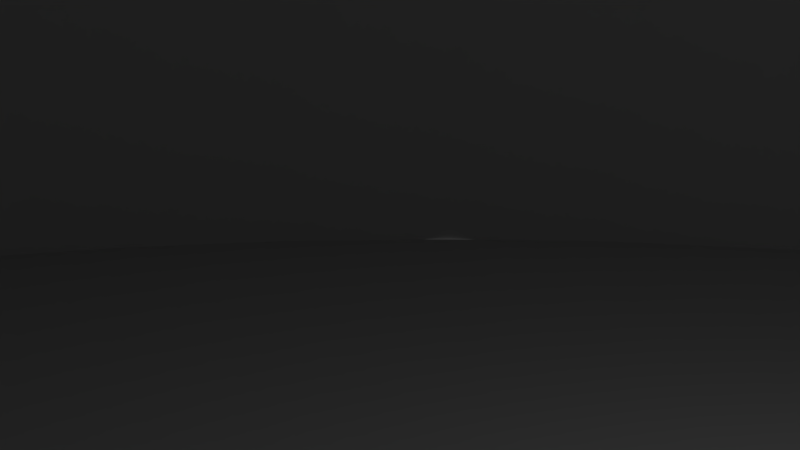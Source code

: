 # Source: bge_5_5_mouselook.blend  (saved by Blender 2.77.0; exported with 4.5.12 LTS)
import bpy
from mathutils import Matrix  # noqa: F401  (used for matrix-valued properties, if any)

bpy.ops.wm.read_factory_settings(use_empty=True)
scene = bpy.context.scene
scene.name = 'Scene'

# ---- collections
col_collection_1 = bpy.data.collections.new('Collection 1'); scene.collection.children.link(col_collection_1)
col_collection_2 = bpy.data.collections.new('Collection 2'); scene.collection.children.link(col_collection_2)

# ---- materials (node trees are filled in below, after node groups)
mat_material_001 = bpy.data.materials.new('Material.001')
mat_material_001.alpha_threshold = 0.0
mat_material_001.use_transparent_shadow = False
mat_material_001.roughness = 0.5
mat_material_002 = bpy.data.materials.new('Material.002')
mat_material_002.alpha_threshold = 0.0
mat_material_002.use_transparent_shadow = False
mat_material_002.roughness = 0.5

# ---- material node trees

# ---- world
world_world = bpy.data.worlds.new('World'); scene.world = world_world
world_world.color = (0.05088, 0.05088, 0.05088)
world_world.use_sun_shadow = False
world_world.sun_shadow_jitter_overblur = 0.0
world_world.cycles.sampling_method = 'MANUAL'

# ---- cameras
cam_camera = bpy.data.cameras.new('Camera')
cam_camera.clip_end = 100.0
cam_camera.lens = 35.0
cam_camera.sensor_width = 32.0
cam_camera.sensor_height = 18.0
cam_camera.display_size = 2.0
cam_camera.dof.focus_distance = 0.0
cam_camera.dof.aperture_fstop = 128.0
cam_camera.dof.aperture_blades = 6

# ---- lights
light_lamp = bpy.data.lights.new('Lamp', 'POINT')
light_lamp.transmission_factor = 0.0
light_lamp.cutoff_distance = 30.0
light_lamp.energy = 100.0
light_lamp.shadow_buffer_clip_start = 1.001
light_lamp.shadow_soft_size = 0.1
light_lamp.shadow_maximum_resolution = 0.006
light_lamp.use_absolute_resolution = True

# ---- meshes
me_plane = bpy.data.meshes.new('Plane')
me_plane.from_pydata([(-1.0, -1.0, 0.0), (1.0, -1.0, 0.0), (-1.0, 1.0, 0.0), (1.0, 1.0, 0.0)], [], [(0, 1, 3, 2)])
_uv = me_plane.uv_layers.new(name='UVMap')
_uv.uv.foreach_set('vector', [0.0001, 9.998e-05, 0.9999, 9.998e-05, 0.9999, 0.9999, 9.998e-05, 0.9999])
me_plane.materials.append(mat_material_001)
me_plane.use_remesh_preserve_volume = False
me_plane.use_remesh_preserve_attributes = False
me_plane.use_mirror_vertex_groups = False
me_plane.update()
me_cube = bpy.data.meshes.new('Cube')
me_cube.from_pydata([(-1.0, -1.0, -1.0), (-1.0, -1.0, 1.0), (-1.0, 1.0, -1.0), (-1.0, 1.0, 1.0), (1.0, -1.0, -1.0), (1.0, -1.0, 1.0), (1.0, 1.0, -1.0), (1.0, 1.0, 1.0)], [], [(1, 3, 2, 0), (3, 7, 6, 2), (7, 5, 4, 6), (5, 1, 0, 4), (0, 2, 6, 4), (5, 7, 3, 1)])
me_cube.use_remesh_preserve_volume = False
me_cube.use_remesh_preserve_attributes = False
me_cube.use_mirror_vertex_groups = False
me_cube.update()
me_sphere = bpy.data.meshes.new('Sphere')
me_sphere.from_pydata([(-0.1951, 0.0, 0.9808), (-0.3827, 0.0, 0.9239), (-0.5556, 0.0, 0.8315), (-0.7071, 0.0, 0.7071), (-0.8315, 0.0, 0.5556), (-0.9239, 0.0, 0.3827), (-0.9808, 0.0, 0.1951), (-1.0, 0.0, 7.55e-08), (-0.1913, 0.03806, 0.9808), (-0.3753, 0.07466, 0.9239), (-0.5449, 0.1084, 0.8315), (-0.6935, 0.1379, 0.7071), (-0.8155, 0.1622, 0.5556), (-0.9061, 0.1802, 0.3827), (-0.9619, 0.1913, 0.1951), (-0.9808, 0.1951, 7.55e-08), (-0.1802, 0.07466, 0.9808), (-0.3536, 0.1464, 0.9239), (-0.5133, 0.2126, 0.8315), (-0.6533, 0.2706, 0.7071), (-0.7682, 0.3182, 0.5556), (-0.8536, 0.3536, 0.3827), (-0.9061, 0.3753, 0.1951), (-0.9239, 0.3827, 7.55e-08), (-0.1622, 0.1084, 0.9808), (-0.3182, 0.2126, 0.9239), (-0.4619, 0.3087, 0.8315), (-0.5879, 0.3928, 0.7071), (-0.6913, 0.4619, 0.5556), (-0.7682, 0.5133, 0.3827), (-0.8155, 0.5449, 0.1951), (-0.8315, 0.5556, 7.55e-08), (-0.1379, 0.1379, 0.9808), (-0.2706, 0.2706, 0.9239), (-0.3928, 0.3928, 0.8315), (-0.5, 0.5, 0.7071), (-0.5879, 0.5879, 0.5556), (-0.6533, 0.6533, 0.3827), (-0.6935, 0.6935, 0.1951), (-0.7071, 0.7071, 7.55e-08), (-0.1084, 0.1622, 0.9808), (-0.2126, 0.3182, 0.9239), (-0.3087, 0.4619, 0.8315), (-0.3928, 0.5879, 0.7071), (-0.4619, 0.6913, 0.5556), (-0.5133, 0.7682, 0.3827), (-0.5449, 0.8155, 0.1951), (-0.5556, 0.8315, 7.55e-08), (-0.07466, 0.1802, 0.9808), (-0.1464, 0.3536, 0.9239), (-0.2126, 0.5133, 0.8315), (-0.2706, 0.6533, 0.7071), (-0.3182, 0.7682, 0.5556), (-0.3536, 0.8536, 0.3827), (-0.3753, 0.9061, 0.1951), (-0.3827, 0.9239, 7.55e-08), (-0.03806, 0.1913, 0.9808), (-0.07466, 0.3753, 0.9239), (-0.1084, 0.5449, 0.8315), (-0.1379, 0.6935, 0.7071), (-0.1622, 0.8155, 0.5556), (-0.1802, 0.9061, 0.3827), (-0.1913, 0.9619, 0.1951), (-0.1951, 0.9808, 7.55e-08), (3.266e-07, 0.1951, 0.9808), (3.192e-07, 0.3827, 0.9239), (3.117e-07, 0.5556, 0.8315), (3.192e-07, 0.7071, 0.7071), (3.341e-07, 0.8315, 0.5556), (2.745e-07, 0.9239, 0.3827), (3.937e-07, 0.9808, 0.1951), (3.788e-07, 1.0, 7.55e-08), (0.03806, 0.1913, 0.9808), (0.07466, 0.3753, 0.9239), (0.1084, 0.5449, 0.8315), (0.138, 0.6935, 0.7071), (0.1622, 0.8155, 0.5556), (0.1802, 0.9061, 0.3827), (0.1913, 0.9619, 0.1951), (0.1951, 0.9808, 7.55e-08), (0.07466, 0.1802, 0.9808), (0.1464, 0.3536, 0.9239), (0.2126, 0.5133, 0.8315), (0.2706, 0.6533, 0.7071), (0.3182, 0.7682, 0.5556), (0.3536, 0.8536, 0.3827), (0.3753, 0.9061, 0.1951), (0.3827, 0.9239, 7.55e-08), (0.1084, 0.1622, 0.9808), (0.2126, 0.3182, 0.9239), (0.3087, 0.4619, 0.8315), (0.3928, 0.5879, 0.7071), (0.4619, 0.6913, 0.5556), (0.5133, 0.7682, 0.3827), (0.5449, 0.8155, 0.1951), (0.5556, 0.8315, 7.55e-08), (0.138, 0.1379, 0.9808), (0.2706, 0.2706, 0.9239), (0.3928, 0.3928, 0.8315), (0.5, 0.5, 0.7071), (0.5879, 0.5879, 0.5556), (0.6533, 0.6533, 0.3827), (0.6935, 0.6935, 0.1951), (0.7071, 0.7071, 7.55e-08), (0.1622, 0.1084, 0.9808), (0.3182, 0.2126, 0.9239), (0.4619, 0.3087, 0.8315), (0.5879, 0.3928, 0.7071), (0.6913, 0.4619, 0.5556), (0.7682, 0.5133, 0.3827), (0.8155, 0.5449, 0.1951), (0.8315, 0.5556, 7.55e-08), (0.1802, 0.07466, 0.9808), (0.3536, 0.1464, 0.9239), (0.5133, 0.2126, 0.8315), (0.6533, 0.2706, 0.7071), (0.7682, 0.3182, 0.5556), (0.8536, 0.3536, 0.3827), (0.9061, 0.3753, 0.1951), (0.9239, 0.3827, 7.55e-08), (0.1913, 0.03806, 0.9808), (0.3753, 0.07466, 0.9239), (0.5449, 0.1084, 0.8315), (0.6935, 0.1379, 0.7071), (0.8155, 0.1622, 0.5556), (0.9061, 0.1802, 0.3827), (0.9619, 0.1913, 0.1951), (0.9808, 0.1951, 7.55e-08), (0.1951, -7.212e-09, 0.9808), (0.3827, 4.122e-08, 0.9239), (0.5556, 2.632e-08, 0.8315), (0.7071, -2.584e-08, 0.7071), (0.8315, -8.544e-08, 0.5556), (0.9239, 6.357e-08, 0.3827), (0.9808, -8.544e-08, 0.1951), (1.0, -1.003e-07, 7.55e-08), (0.1913, -0.03806, 0.9808), (0.3753, -0.07466, 0.9239), (0.5449, -0.1084, 0.8315), (0.6935, -0.1379, 0.7071), (0.8155, -0.1622, 0.5556), (0.9061, -0.1802, 0.3827), (0.9619, -0.1913, 0.1951), (0.9808, -0.1951, 7.55e-08), (0.1802, -0.07466, 0.9808), (0.3536, -0.1464, 0.9239), (0.5133, -0.2126, 0.8315), (0.6533, -0.2706, 0.7071), (0.7682, -0.3182, 0.5556), (0.8536, -0.3536, 0.3827), (0.9061, -0.3753, 0.1951), (0.9239, -0.3827, 7.55e-08), (0.1622, -0.1084, 0.9808), (0.3182, -0.2126, 0.9239), (0.4619, -0.3087, 0.8315), (0.5879, -0.3928, 0.7071), (0.6913, -0.4619, 0.5556), (0.7682, -0.5133, 0.3827), (0.8155, -0.5449, 0.1951), (0.8315, -0.5556, 7.55e-08), (0.138, -0.1379, 0.9808), (0.2706, -0.2706, 0.9239), (0.3928, -0.3928, 0.8315), (0.5, -0.5, 0.7071), (0.5879, -0.5879, 0.5556), (0.6533, -0.6533, 0.3827), (0.6935, -0.6935, 0.1951), (0.7071, -0.7071, 7.55e-08), (0.1084, -0.1622, 0.9808), (0.2126, -0.3182, 0.9239), (0.3087, -0.4619, 0.8315), (0.3928, -0.5879, 0.7071), (0.4619, -0.6913, 0.5556), (0.5133, -0.7682, 0.3827), (0.5449, -0.8155, 0.1951), (0.5556, -0.8315, 7.55e-08), (0.07466, -0.1802, 0.9808), (0.1464, -0.3536, 0.9239), (0.2126, -0.5133, 0.8315), (0.2706, -0.6533, 0.7071), (0.3182, -0.7682, 0.5556), (0.3536, -0.8536, 0.3827), (0.3753, -0.9061, 0.1951), (0.3827, -0.9239, 7.55e-08), (0.03806, -0.1913, 0.9808), (0.07466, -0.3753, 0.9239), (0.1084, -0.5449, 0.8315), (0.1379, -0.6935, 0.7071), (0.1622, -0.8155, 0.5556), (0.1802, -0.9061, 0.3827), (0.1913, -0.9619, 0.1951), (0.1951, -0.9808, 7.55e-08), (3.117e-07, -0.1951, 0.9808), (2.819e-07, -0.3827, 0.9239), (2.819e-07, -0.5556, 0.8315), (1.851e-07, -0.7071, 0.7071), (1.404e-07, -0.8315, 0.5556), (3.192e-07, -0.9239, 0.3827), (9.567e-08, -0.9808, 0.1951), (1.404e-07, -1.0, 7.55e-08), (-0.03806, -0.1913, 0.9808), (-0.07466, -0.3753, 0.9239), (-0.1084, -0.5449, 0.8315), (-0.1379, -0.6935, 0.7071), (-0.1622, -0.8155, 0.5556), (-0.1802, -0.9061, 0.3827), (-0.1913, -0.9619, 0.1951), (-0.1951, -0.9808, 7.55e-08), (-0.07466, -0.1802, 0.9808), (-0.1464, -0.3536, 0.9239), (-0.2126, -0.5133, 0.8315), (-0.2706, -0.6533, 0.7071), (-0.3182, -0.7682, 0.5556), (-0.3536, -0.8536, 0.3827), (-0.3753, -0.9061, 0.1951), (-0.3827, -0.9239, 7.55e-08), (-0.1084, -0.1622, 0.9808), (-0.2126, -0.3182, 0.9239), (-0.3087, -0.4619, 0.8315), (-0.3928, -0.5879, 0.7071), (-0.4619, -0.6913, 0.5556), (-0.5133, -0.7682, 0.3827), (-0.5449, -0.8155, 0.1951), (-0.5556, -0.8315, 7.55e-08), (-0.1379, -0.1379, 0.9808), (-0.2706, -0.2706, 0.9239), (-0.3928, -0.3928, 0.8315), (-0.5, -0.5, 0.7071), (-0.5879, -0.5879, 0.5556), (-0.6533, -0.6533, 0.3827), (-0.6935, -0.6935, 0.1951), (-0.7071, -0.7071, 7.55e-08), (-0.1622, -0.1084, 0.9808), (-0.3182, -0.2126, 0.9239), (-0.4619, -0.3087, 0.8315), (-0.5879, -0.3928, 0.7071), (-0.6913, -0.4619, 0.5556), (-0.7682, -0.5133, 0.3827), (-0.8155, -0.5449, 0.1951), (-0.8315, -0.5556, 7.55e-08), (2.48e-08, -1.247e-07, 1.0), (-0.1802, -0.07466, 0.9808), (-0.3536, -0.1464, 0.9239), (-0.5133, -0.2126, 0.8315), (-0.6533, -0.2706, 0.7071), (-0.7682, -0.3182, 0.5556), (-0.8536, -0.3536, 0.3827), (-0.9061, -0.3753, 0.1951), (-0.9239, -0.3827, 7.55e-08), (-0.1913, -0.03806, 0.9808), (-0.3753, -0.07466, 0.9239), (-0.5449, -0.1084, 0.8315), (-0.6935, -0.1379, 0.7071), (-0.8155, -0.1622, 0.5556), (-0.9061, -0.1802, 0.3827), (-0.9619, -0.1913, 0.1951), (-0.9808, -0.1951, 7.55e-08)], [], [(5, 13, 12, 4), (6, 14, 13, 5), (7, 15, 14, 6), (1, 9, 8, 0), (2, 10, 9, 1), (3, 11, 10, 2), (4, 12, 11, 3), (12, 20, 19, 11), (13, 21, 20, 12), (14, 22, 21, 13), (15, 23, 22, 14), (9, 17, 16, 8), (10, 18, 17, 9), (11, 19, 18, 10), (17, 25, 24, 16), (18, 26, 25, 17), (19, 27, 26, 18), (20, 28, 27, 19), (21, 29, 28, 20), (22, 30, 29, 21), (23, 31, 30, 22), (29, 37, 36, 28), (30, 38, 37, 29), (31, 39, 38, 30), (25, 33, 32, 24), (26, 34, 33, 25), (27, 35, 34, 26), (28, 36, 35, 27), (33, 41, 40, 32), (34, 42, 41, 33), (35, 43, 42, 34), (36, 44, 43, 35), (37, 45, 44, 36), (38, 46, 45, 37), (39, 47, 46, 38), (45, 53, 52, 44), (46, 54, 53, 45), (47, 55, 54, 46), (41, 49, 48, 40), (42, 50, 49, 41), (43, 51, 50, 42), (44, 52, 51, 43), (50, 58, 57, 49), (51, 59, 58, 50), (52, 60, 59, 51), (53, 61, 60, 52), (54, 62, 61, 53), (55, 63, 62, 54), (49, 57, 56, 48), (62, 70, 69, 61), (63, 71, 70, 62), (57, 65, 64, 56), (58, 66, 65, 57), (59, 67, 66, 58), (60, 68, 67, 59), (61, 69, 68, 60), (66, 74, 73, 65), (67, 75, 74, 66), (68, 76, 75, 67), (69, 77, 76, 68), (70, 78, 77, 69), (71, 79, 78, 70), (65, 73, 72, 64), (78, 86, 85, 77), (79, 87, 86, 78), (73, 81, 80, 72), (74, 82, 81, 73), (75, 83, 82, 74), (76, 84, 83, 75), (77, 85, 84, 76), (83, 91, 90, 82), (84, 92, 91, 83), (85, 93, 92, 84), (86, 94, 93, 85), (87, 95, 94, 86), (81, 89, 88, 80), (82, 90, 89, 81), (95, 103, 102, 94), (89, 97, 96, 88), (90, 98, 97, 89), (91, 99, 98, 90), (92, 100, 99, 91), (93, 101, 100, 92), (94, 102, 101, 93), (100, 108, 107, 99), (101, 109, 108, 100), (102, 110, 109, 101), (103, 111, 110, 102), (97, 105, 104, 96), (98, 106, 105, 97), (99, 107, 106, 98), (105, 113, 112, 104), (106, 114, 113, 105), (107, 115, 114, 106), (108, 116, 115, 107), (109, 117, 116, 108), (110, 118, 117, 109), (111, 119, 118, 110), (116, 124, 123, 115), (117, 125, 124, 116), (118, 126, 125, 117), (119, 127, 126, 118), (113, 121, 120, 112), (114, 122, 121, 113), (115, 123, 122, 114), (121, 129, 128, 120), (122, 130, 129, 121), (123, 131, 130, 122), (124, 132, 131, 123), (125, 133, 132, 124), (126, 134, 133, 125), (127, 135, 134, 126), (133, 141, 140, 132), (134, 142, 141, 133), (135, 143, 142, 134), (129, 137, 136, 128), (130, 138, 137, 129), (131, 139, 138, 130), (132, 140, 139, 131), (137, 145, 144, 136), (138, 146, 145, 137), (139, 147, 146, 138), (140, 148, 147, 139), (141, 149, 148, 140), (142, 150, 149, 141), (143, 151, 150, 142), (149, 157, 156, 148), (150, 158, 157, 149), (151, 159, 158, 150), (145, 153, 152, 144), (146, 154, 153, 145), (147, 155, 154, 146), (148, 156, 155, 147), (154, 162, 161, 153), (155, 163, 162, 154), (156, 164, 163, 155), (157, 165, 164, 156), (158, 166, 165, 157), (159, 167, 166, 158), (153, 161, 160, 152), (166, 174, 173, 165), (167, 175, 174, 166), (161, 169, 168, 160), (162, 170, 169, 161), (163, 171, 170, 162), (164, 172, 171, 163), (165, 173, 172, 164), (171, 179, 178, 170), (172, 180, 179, 171), (173, 181, 180, 172), (174, 182, 181, 173), (175, 183, 182, 174), (169, 177, 176, 168), (170, 178, 177, 169), (183, 191, 190, 182), (177, 185, 184, 176), (178, 186, 185, 177), (179, 187, 186, 178), (180, 188, 187, 179), (181, 189, 188, 180), (182, 190, 189, 181), (187, 195, 194, 186), (188, 196, 195, 187), (189, 197, 196, 188), (190, 198, 197, 189), (191, 199, 198, 190), (185, 193, 192, 184), (186, 194, 193, 185), (199, 207, 206, 198), (193, 201, 200, 192), (194, 202, 201, 193), (195, 203, 202, 194), (196, 204, 203, 195), (197, 205, 204, 196), (198, 206, 205, 197), (204, 212, 211, 203), (205, 213, 212, 204), (206, 214, 213, 205), (207, 215, 214, 206), (201, 209, 208, 200), (202, 210, 209, 201), (203, 211, 210, 202), (209, 217, 216, 208), (210, 218, 217, 209), (211, 219, 218, 210), (212, 220, 219, 211), (213, 221, 220, 212), (214, 222, 221, 213), (215, 223, 222, 214), (220, 228, 227, 219), (221, 229, 228, 220), (222, 230, 229, 221), (223, 231, 230, 222), (217, 225, 224, 216), (218, 226, 225, 217), (219, 227, 226, 218), (225, 233, 232, 224), (226, 234, 233, 225), (227, 235, 234, 226), (228, 236, 235, 227), (229, 237, 236, 228), (230, 238, 237, 229), (231, 239, 238, 230), (237, 246, 245, 236), (238, 247, 246, 237), (239, 248, 247, 238), (233, 242, 241, 232), (234, 243, 242, 233), (235, 244, 243, 234), (236, 245, 244, 235), (243, 251, 250, 242), (244, 252, 251, 243), (245, 253, 252, 244), (246, 254, 253, 245), (247, 255, 254, 246), (248, 256, 255, 247), (242, 250, 249, 241), (0, 8, 240), (8, 16, 240), (16, 24, 240), (24, 32, 240), (32, 40, 240), (40, 48, 240), (48, 56, 240), (56, 64, 240), (64, 72, 240), (72, 80, 240), (80, 88, 240), (88, 96, 240), (96, 104, 240), (104, 112, 240), (112, 120, 240), (120, 128, 240), (128, 136, 240), (136, 144, 240), (144, 152, 240), (152, 160, 240), (160, 168, 240), (168, 176, 240), (176, 184, 240), (184, 192, 240), (192, 200, 240), (200, 208, 240), (208, 216, 240), (216, 224, 240), (224, 232, 240), (232, 241, 240), (241, 249, 240), (255, 6, 5, 254), (256, 7, 6, 255), (249, 0, 240), (250, 1, 0, 249), (251, 2, 1, 250), (252, 3, 2, 251), (253, 4, 3, 252), (254, 5, 4, 253)])
me_sphere.polygons.foreach_set('use_smooth', [True] * 256)
_uv = me_sphere.uv_layers.new(name='UVMap')
_uv.uv.foreach_set('vector', [0.1752, 0.4057, 0.1632, 0.4694, 0.2291, 0.4758, 0.2387, 0.4247, 0.1036, 0.3845, 0.08843, 0.462, 0.1632, 0.4694, 0.1752, 0.4057, 0.01808, 0.3592, 9.995e-05, 0.4534, 0.08843, 0.462, 0.1036, 0.3845, 0.3986, 0.4725, 0.395, 0.4917, 0.445, 0.4962, 0.4468, 0.4867, 0.3487, 0.4576, 0.3432, 0.4868, 0.395, 0.4917, 0.3986, 0.4725, 0.2959, 0.4418, 0.2884, 0.4816, 0.3432, 0.4868, 0.3487, 0.4576, 0.2387, 0.4247, 0.2291, 0.4758, 0.2884, 0.4816, 0.2959, 0.4418, 0.2291, 0.4758, 0.2294, 0.5278, 0.2887, 0.522, 0.2884, 0.4816, 0.1632, 0.4694, 0.1636, 0.5341, 0.2294, 0.5278, 0.2291, 0.4758, 0.08843, 0.462, 0.08854, 0.5412, 0.1636, 0.5341, 0.1632, 0.4694, 9.995e-05, 0.4534, 0.0001, 0.5495, 0.08854, 0.5412, 0.08843, 0.462, 0.395, 0.4917, 0.3952, 0.5112, 0.4451, 0.5059, 0.445, 0.4962, 0.3432, 0.4868, 0.3435, 0.5165, 0.3952, 0.5112, 0.395, 0.4917, 0.2884, 0.4816, 0.2887, 0.522, 0.3435, 0.5165, 0.3432, 0.4868, 0.3952, 0.5112, 0.3992, 0.5304, 0.4471, 0.5155, 0.4451, 0.5059, 0.3435, 0.5165, 0.3495, 0.5456, 0.3992, 0.5304, 0.3952, 0.5112, 0.2887, 0.522, 0.2968, 0.5616, 0.3495, 0.5456, 0.3435, 0.5165, 0.2294, 0.5278, 0.2398, 0.5787, 0.2968, 0.5616, 0.2887, 0.522, 0.1636, 0.5341, 0.1763, 0.5976, 0.2398, 0.5787, 0.2294, 0.5278, 0.08854, 0.5412, 0.1039, 0.619, 0.1763, 0.5976, 0.1636, 0.5341, 0.0001, 0.5495, 0.01846, 0.6442, 0.1039, 0.619, 0.08854, 0.5412, 0.1763, 0.5976, 0.2011, 0.6575, 0.2597, 0.6267, 0.2398, 0.5787, 0.1039, 0.619, 0.1339, 0.6925, 0.2011, 0.6575, 0.1763, 0.5976, 0.01846, 0.6442, 0.05479, 0.7338, 0.1339, 0.6925, 0.1039, 0.619, 0.3992, 0.5304, 0.4068, 0.5484, 0.4509, 0.5244, 0.4471, 0.5155, 0.3495, 0.5456, 0.361, 0.573, 0.4068, 0.5484, 0.3992, 0.5304, 0.2968, 0.5616, 0.3125, 0.5989, 0.361, 0.573, 0.3495, 0.5456, 0.2398, 0.5787, 0.2597, 0.6267, 0.3125, 0.5989, 0.2968, 0.5616, 0.4068, 0.5484, 0.4178, 0.5645, 0.4564, 0.5325, 0.4509, 0.5244, 0.361, 0.573, 0.3777, 0.5976, 0.4178, 0.5645, 0.4068, 0.5484, 0.3125, 0.5989, 0.335, 0.6324, 0.3777, 0.5976, 0.361, 0.573, 0.2597, 0.6267, 0.2886, 0.67, 0.335, 0.6324, 0.3125, 0.5989, 0.2011, 0.6575, 0.2369, 0.7116, 0.2886, 0.67, 0.2597, 0.6267, 0.1339, 0.6925, 0.1777, 0.759, 0.2369, 0.7116, 0.2011, 0.6575, 0.05479, 0.7338, 0.1079, 0.815, 0.1777, 0.759, 0.1339, 0.6925, 0.2369, 0.7116, 0.2827, 0.7578, 0.3254, 0.7069, 0.2886, 0.67, 0.1777, 0.759, 0.2337, 0.8159, 0.2827, 0.7578, 0.2369, 0.7116, 0.1079, 0.815, 0.1759, 0.8845, 0.2337, 0.8159, 0.1777, 0.759, 0.4178, 0.5645, 0.4317, 0.5783, 0.4633, 0.5393, 0.4564, 0.5325, 0.3777, 0.5976, 0.3988, 0.6185, 0.4317, 0.5783, 0.4178, 0.5645, 0.335, 0.6324, 0.3637, 0.661, 0.3988, 0.6185, 0.3777, 0.5976, 0.2886, 0.67, 0.3254, 0.7069, 0.3637, 0.661, 0.335, 0.6324, 0.3988, 0.6185, 0.4235, 0.6349, 0.448, 0.589, 0.4317, 0.5783, 0.3637, 0.661, 0.3974, 0.6835, 0.4235, 0.6349, 0.3988, 0.6185, 0.3254, 0.7069, 0.3687, 0.736, 0.3974, 0.6835, 0.3637, 0.661, 0.2827, 0.7578, 0.3366, 0.7943, 0.3687, 0.736, 0.3254, 0.7069, 0.2337, 0.8159, 0.2998, 0.861, 0.3366, 0.7943, 0.2827, 0.7578, 0.1759, 0.8845, 0.2563, 0.9396, 0.2998, 0.861, 0.2337, 0.8159, 0.4317, 0.5783, 0.448, 0.589, 0.4715, 0.5446, 0.4633, 0.5393, 0.2998, 0.861, 0.3735, 0.8924, 0.3967, 0.8197, 0.3366, 0.7943, 0.2563, 0.9396, 0.3461, 0.9782, 0.3735, 0.8924, 0.2998, 0.861, 0.448, 0.589, 0.4662, 0.5964, 0.4805, 0.5483, 0.4715, 0.5446, 0.4235, 0.6349, 0.4511, 0.6462, 0.4662, 0.5964, 0.448, 0.589, 0.3974, 0.6835, 0.4348, 0.699, 0.4511, 0.6462, 0.4235, 0.6349, 0.3687, 0.736, 0.4169, 0.7562, 0.4348, 0.699, 0.3974, 0.6835, 0.3366, 0.7943, 0.3967, 0.8197, 0.4169, 0.7562, 0.3687, 0.736, 0.4511, 0.6462, 0.4803, 0.652, 0.4854, 0.6001, 0.4662, 0.5964, 0.4348, 0.699, 0.4746, 0.7069, 0.4803, 0.652, 0.4511, 0.6462, 0.4169, 0.7562, 0.4682, 0.7666, 0.4746, 0.7069, 0.4348, 0.699, 0.3967, 0.8197, 0.4607, 0.8329, 0.4682, 0.7666, 0.4169, 0.7562, 0.3735, 0.8924, 0.4521, 0.9089, 0.4607, 0.8329, 0.3967, 0.8197, 0.3461, 0.9782, 0.4418, 0.9986, 0.4521, 0.9089, 0.3735, 0.8924, 0.4662, 0.5964, 0.4854, 0.6001, 0.4901, 0.5501, 0.4805, 0.5483, 0.4521, 0.9089, 0.5325, 0.9097, 0.5262, 0.8334, 0.4607, 0.8329, 0.4418, 0.9986, 0.5399, 0.9999, 0.5325, 0.9097, 0.4521, 0.9089, 0.4854, 0.6001, 0.505, 0.6, 0.4998, 0.55, 0.4901, 0.5501, 0.4803, 0.652, 0.5101, 0.6519, 0.505, 0.6, 0.4854, 0.6001, 0.4746, 0.7069, 0.5152, 0.707, 0.5101, 0.6519, 0.4803, 0.652, 0.4682, 0.7666, 0.5205, 0.7668, 0.5152, 0.707, 0.4746, 0.7069, 0.4607, 0.8329, 0.5262, 0.8334, 0.5205, 0.7668, 0.4682, 0.7666, 0.5152, 0.707, 0.5551, 0.6991, 0.5393, 0.646, 0.5101, 0.6519, 0.5205, 0.7668, 0.572, 0.7568, 0.5551, 0.6991, 0.5152, 0.707, 0.5262, 0.8334, 0.5906, 0.8212, 0.572, 0.7568, 0.5205, 0.7668, 0.5325, 0.9097, 0.6117, 0.8949, 0.5906, 0.8212, 0.5262, 0.8334, 0.5399, 0.9999, 0.6366, 0.9821, 0.6117, 0.8949, 0.5325, 0.9097, 0.505, 0.6, 0.5242, 0.5961, 0.5093, 0.548, 0.4998, 0.55, 0.5101, 0.6519, 0.5393, 0.646, 0.5242, 0.5961, 0.505, 0.6, 0.6366, 0.9821, 0.7281, 0.9457, 0.6866, 0.8649, 0.6117, 0.8949, 0.5242, 0.5961, 0.5423, 0.5885, 0.5183, 0.5442, 0.5093, 0.548, 0.5393, 0.646, 0.5669, 0.6345, 0.5423, 0.5885, 0.5242, 0.5961, 0.5551, 0.6991, 0.5928, 0.6836, 0.5669, 0.6345, 0.5393, 0.646, 0.572, 0.7568, 0.6207, 0.7369, 0.5928, 0.6836, 0.5551, 0.6991, 0.5906, 0.8212, 0.6515, 0.7965, 0.6207, 0.7369, 0.572, 0.7568, 0.6117, 0.8949, 0.6866, 0.8649, 0.6515, 0.7965, 0.5906, 0.8212, 0.6207, 0.7369, 0.6645, 0.7079, 0.6267, 0.6609, 0.5928, 0.6836, 0.6515, 0.7965, 0.7065, 0.7604, 0.6645, 0.7079, 0.6207, 0.7369, 0.6866, 0.8649, 0.7544, 0.8207, 0.7065, 0.7604, 0.6515, 0.7965, 0.7281, 0.9457, 0.811, 0.892, 0.7544, 0.8207, 0.6866, 0.8649, 0.5423, 0.5885, 0.5585, 0.5775, 0.5264, 0.5387, 0.5183, 0.5442, 0.5669, 0.6345, 0.5917, 0.6179, 0.5585, 0.5775, 0.5423, 0.5885, 0.5928, 0.6836, 0.6267, 0.6609, 0.5917, 0.6179, 0.5669, 0.6345, 0.5585, 0.5775, 0.5723, 0.5635, 0.5332, 0.5318, 0.5264, 0.5387, 0.5917, 0.6179, 0.6128, 0.5967, 0.5723, 0.5635, 0.5585, 0.5775, 0.6267, 0.6609, 0.6556, 0.6321, 0.6128, 0.5967, 0.5917, 0.6179, 0.6645, 0.7079, 0.7019, 0.6708, 0.6556, 0.6321, 0.6267, 0.6609, 0.7065, 0.7604, 0.7534, 0.7142, 0.7019, 0.6708, 0.6645, 0.7079, 0.7544, 0.8207, 0.8123, 0.7641, 0.7534, 0.7142, 0.7065, 0.7604, 0.811, 0.892, 0.8819, 0.823, 0.8123, 0.7641, 0.7544, 0.8207, 0.7019, 0.6708, 0.7314, 0.627, 0.6783, 0.5981, 0.6556, 0.6321, 0.7534, 0.7142, 0.7905, 0.6595, 0.7314, 0.627, 0.7019, 0.6708, 0.8123, 0.7641, 0.8582, 0.697, 0.7905, 0.6595, 0.7534, 0.7142, 0.8819, 0.823, 0.9382, 0.7413, 0.8582, 0.697, 0.8123, 0.7641, 0.5723, 0.5635, 0.5832, 0.5471, 0.5386, 0.5236, 0.5332, 0.5318, 0.6128, 0.5967, 0.6293, 0.5717, 0.5832, 0.5471, 0.5723, 0.5635, 0.6556, 0.6321, 0.6783, 0.5981, 0.6293, 0.5717, 0.6128, 0.5967, 0.5832, 0.5471, 0.5906, 0.5289, 0.5422, 0.5145, 0.5386, 0.5236, 0.6293, 0.5717, 0.6407, 0.544, 0.5906, 0.5289, 0.5832, 0.5471, 0.6783, 0.5981, 0.6939, 0.5603, 0.6407, 0.544, 0.6293, 0.5717, 0.7314, 0.627, 0.7517, 0.5782, 0.6939, 0.5603, 0.6783, 0.5981, 0.7905, 0.6595, 0.8162, 0.5985, 0.7517, 0.5782, 0.7314, 0.627, 0.8582, 0.697, 0.8901, 0.622, 0.8162, 0.5985, 0.7905, 0.6595, 0.9382, 0.7413, 0.9775, 0.6499, 0.8901, 0.622, 0.8582, 0.697, 0.8162, 0.5985, 0.8294, 0.5335, 0.7621, 0.5263, 0.7517, 0.5782, 0.8901, 0.622, 0.9067, 0.5421, 0.8294, 0.5335, 0.8162, 0.5985, 0.9775, 0.6499, 0.9982, 0.5522, 0.9067, 0.5421, 0.8901, 0.622, 0.5906, 0.5289, 0.5942, 0.5095, 0.544, 0.5049, 0.5422, 0.5145, 0.6407, 0.544, 0.6464, 0.5145, 0.5942, 0.5095, 0.5906, 0.5289, 0.6939, 0.5603, 0.7018, 0.5201, 0.6464, 0.5145, 0.6407, 0.544, 0.7517, 0.5782, 0.7621, 0.5263, 0.7018, 0.5201, 0.6939, 0.5603, 0.5942, 0.5095, 0.5941, 0.4899, 0.5439, 0.4952, 0.544, 0.5049, 0.6464, 0.5145, 0.6462, 0.4846, 0.5941, 0.4899, 0.5942, 0.5095, 0.7018, 0.5201, 0.7016, 0.4791, 0.6462, 0.4846, 0.6464, 0.5145, 0.7621, 0.5263, 0.762, 0.4734, 0.7016, 0.4791, 0.7018, 0.5201, 0.8294, 0.5335, 0.8295, 0.4671, 0.762, 0.4734, 0.7621, 0.5263, 0.9067, 0.5421, 0.9072, 0.4601, 0.8295, 0.4671, 0.8294, 0.5335, 0.9982, 0.5522, 0.9993, 0.4519, 0.9072, 0.4601, 0.9067, 0.5421, 0.8295, 0.4671, 0.8163, 0.402, 0.7514, 0.4214, 0.762, 0.4734, 0.9072, 0.4601, 0.8914, 0.3794, 0.8163, 0.402, 0.8295, 0.4671, 0.9993, 0.4519, 0.9803, 0.3529, 0.8914, 0.3794, 0.9072, 0.4601, 0.5941, 0.4899, 0.5901, 0.4706, 0.5419, 0.4856, 0.5439, 0.4952, 0.6462, 0.4846, 0.6401, 0.4552, 0.5901, 0.4706, 0.5941, 0.4899, 0.7016, 0.4791, 0.6934, 0.439, 0.6401, 0.4552, 0.6462, 0.4846, 0.762, 0.4734, 0.7514, 0.4214, 0.6934, 0.439, 0.7016, 0.4791, 0.6401, 0.4552, 0.6284, 0.4276, 0.5823, 0.4525, 0.5901, 0.4706, 0.6934, 0.439, 0.6774, 0.4012, 0.6284, 0.4276, 0.6401, 0.4552, 0.7514, 0.4214, 0.7308, 0.3726, 0.6774, 0.4012, 0.6934, 0.439, 0.8163, 0.402, 0.7902, 0.341, 0.7308, 0.3726, 0.7514, 0.4214, 0.8914, 0.3794, 0.8599, 0.3032, 0.7902, 0.341, 0.8163, 0.402, 0.9803, 0.3529, 0.9415, 0.2592, 0.8599, 0.3032, 0.8914, 0.3794, 0.5901, 0.4706, 0.5823, 0.4525, 0.5381, 0.4767, 0.5419, 0.4856, 0.8599, 0.3032, 0.8131, 0.2353, 0.7534, 0.2859, 0.7902, 0.341, 0.9415, 0.2592, 0.8841, 0.1756, 0.8131, 0.2353, 0.8599, 0.3032, 0.5823, 0.4525, 0.5712, 0.4363, 0.5326, 0.4686, 0.5381, 0.4767, 0.6284, 0.4276, 0.6115, 0.4028, 0.5712, 0.4363, 0.5823, 0.4525, 0.6774, 0.4012, 0.6544, 0.3673, 0.6115, 0.4028, 0.6284, 0.4276, 0.7308, 0.3726, 0.7011, 0.3288, 0.6544, 0.3673, 0.6774, 0.4012, 0.7902, 0.341, 0.7534, 0.2859, 0.7011, 0.3288, 0.7308, 0.3726, 0.6544, 0.3673, 0.6251, 0.3387, 0.5901, 0.3819, 0.6115, 0.4028, 0.7011, 0.3288, 0.6633, 0.2918, 0.6251, 0.3387, 0.6544, 0.3673, 0.7534, 0.2859, 0.7061, 0.2393, 0.6633, 0.2918, 0.7011, 0.3288, 0.8131, 0.2353, 0.7542, 0.1782, 0.7061, 0.2393, 0.7534, 0.2859, 0.8841, 0.1756, 0.8115, 0.106, 0.7542, 0.1782, 0.8131, 0.2353, 0.5712, 0.4363, 0.5572, 0.4225, 0.5256, 0.4618, 0.5326, 0.4686, 0.6115, 0.4028, 0.5901, 0.3819, 0.5572, 0.4225, 0.5712, 0.4363, 0.8115, 0.106, 0.7272, 0.05249, 0.6855, 0.1341, 0.7542, 0.1782, 0.5572, 0.4225, 0.5407, 0.4118, 0.5174, 0.4565, 0.5256, 0.4618, 0.5901, 0.3819, 0.565, 0.3655, 0.5407, 0.4118, 0.5572, 0.4225, 0.6251, 0.3387, 0.5909, 0.3164, 0.565, 0.3655, 0.5901, 0.3819, 0.6633, 0.2918, 0.6191, 0.2629, 0.5909, 0.3164, 0.6251, 0.3387, 0.7061, 0.2393, 0.6505, 0.2032, 0.6191, 0.2629, 0.6633, 0.2918, 0.7542, 0.1782, 0.6855, 0.1341, 0.6505, 0.2032, 0.7061, 0.2393, 0.5909, 0.3164, 0.553, 0.3012, 0.5372, 0.3544, 0.565, 0.3655, 0.6191, 0.2629, 0.5701, 0.2434, 0.553, 0.3012, 0.5909, 0.3164, 0.6505, 0.2032, 0.5892, 0.1789, 0.5701, 0.2434, 0.6191, 0.2629, 0.6855, 0.1341, 0.6098, 0.1046, 0.5892, 0.1789, 0.6505, 0.2032, 0.7272, 0.05249, 0.6345, 0.01685, 0.6098, 0.1046, 0.6855, 0.1341, 0.5407, 0.4118, 0.5225, 0.4045, 0.5084, 0.4528, 0.5174, 0.4565, 0.565, 0.3655, 0.5372, 0.3544, 0.5225, 0.4045, 0.5407, 0.4118, 0.6345, 0.01685, 0.5372, 9.995e-05, 0.5301, 0.09051, 0.6098, 0.1046, 0.5225, 0.4045, 0.5032, 0.401, 0.4988, 0.4511, 0.5084, 0.4528, 0.5372, 0.3544, 0.5079, 0.349, 0.5032, 0.401, 0.5225, 0.4045, 0.553, 0.3012, 0.5129, 0.2938, 0.5079, 0.349, 0.5372, 0.3544, 0.5701, 0.2434, 0.5184, 0.2338, 0.5129, 0.2938, 0.553, 0.3012, 0.5892, 0.1789, 0.5245, 0.167, 0.5184, 0.2338, 0.5701, 0.2434, 0.6098, 0.1046, 0.5301, 0.09051, 0.5245, 0.167, 0.5892, 0.1789, 0.5184, 0.2338, 0.4659, 0.2345, 0.4722, 0.2943, 0.5129, 0.2938, 0.5245, 0.167, 0.4589, 0.168, 0.4659, 0.2345, 0.5184, 0.2338, 0.5301, 0.09051, 0.4496, 0.09219, 0.4589, 0.168, 0.5245, 0.167, 0.5372, 9.995e-05, 0.4391, 0.002555, 0.4496, 0.09219, 0.5301, 0.09051, 0.5032, 0.401, 0.4836, 0.4012, 0.489, 0.4512, 0.4988, 0.4511, 0.5079, 0.349, 0.478, 0.3494, 0.4836, 0.4012, 0.5032, 0.401, 0.5129, 0.2938, 0.4722, 0.2943, 0.478, 0.3494, 0.5079, 0.349, 0.4836, 0.4012, 0.4644, 0.4053, 0.4795, 0.4532, 0.489, 0.4512, 0.478, 0.3494, 0.4489, 0.3556, 0.4644, 0.4053, 0.4836, 0.4012, 0.4722, 0.2943, 0.4325, 0.3028, 0.4489, 0.3556, 0.478, 0.3494, 0.4659, 0.2345, 0.4146, 0.2454, 0.4325, 0.3028, 0.4722, 0.2943, 0.4589, 0.168, 0.3948, 0.1816, 0.4146, 0.2454, 0.4659, 0.2345, 0.4496, 0.09219, 0.3713, 0.1094, 0.3948, 0.1816, 0.4589, 0.168, 0.4391, 0.002555, 0.3439, 0.02379, 0.3713, 0.1094, 0.4496, 0.09219, 0.4146, 0.2454, 0.3666, 0.2661, 0.3952, 0.3188, 0.4325, 0.3028, 0.3948, 0.1816, 0.3345, 0.2071, 0.3666, 0.2661, 0.4146, 0.2454, 0.3713, 0.1094, 0.2981, 0.1414, 0.3345, 0.2071, 0.3948, 0.1816, 0.3439, 0.02379, 0.2548, 0.06264, 0.2981, 0.1414, 0.3713, 0.1094, 0.4644, 0.4053, 0.4465, 0.413, 0.4706, 0.457, 0.4795, 0.4532, 0.4489, 0.3556, 0.4215, 0.3673, 0.4465, 0.413, 0.4644, 0.4053, 0.4325, 0.3028, 0.3952, 0.3188, 0.4215, 0.3673, 0.4489, 0.3556, 0.4465, 0.413, 0.4303, 0.4241, 0.4626, 0.4625, 0.4706, 0.457, 0.4215, 0.3673, 0.397, 0.3841, 0.4303, 0.4241, 0.4465, 0.413, 0.3952, 0.3188, 0.3618, 0.3418, 0.397, 0.3841, 0.4215, 0.3673, 0.3666, 0.2661, 0.3236, 0.2958, 0.3618, 0.3418, 0.3952, 0.3188, 0.3345, 0.2071, 0.281, 0.2446, 0.3236, 0.2958, 0.3666, 0.2661, 0.2981, 0.1414, 0.2322, 0.1863, 0.281, 0.2446, 0.3345, 0.2071, 0.2548, 0.06264, 0.1746, 0.1175, 0.2322, 0.1863, 0.2981, 0.1414, 0.281, 0.2446, 0.236, 0.2914, 0.2872, 0.3331, 0.3236, 0.2958, 0.2322, 0.1863, 0.176, 0.2434, 0.236, 0.2914, 0.281, 0.2446, 0.1746, 0.1175, 0.1062, 0.1873, 0.176, 0.2434, 0.2322, 0.1863, 0.4303, 0.4241, 0.4167, 0.438, 0.4558, 0.4695, 0.4626, 0.4625, 0.397, 0.3841, 0.3763, 0.4054, 0.4167, 0.438, 0.4303, 0.4241, 0.3618, 0.3418, 0.3336, 0.3707, 0.3763, 0.4054, 0.397, 0.3841, 0.3236, 0.2958, 0.2872, 0.3331, 0.3336, 0.3707, 0.3618, 0.3418, 0.3763, 0.4054, 0.3601, 0.4302, 0.406, 0.4544, 0.4167, 0.438, 0.3336, 0.3707, 0.3115, 0.4046, 0.3601, 0.4302, 0.3763, 0.4054, 0.2872, 0.3331, 0.2588, 0.3767, 0.3115, 0.4046, 0.3336, 0.3707, 0.236, 0.2914, 0.1999, 0.3454, 0.2588, 0.3767, 0.2872, 0.3331, 0.176, 0.2434, 0.1327, 0.3107, 0.1999, 0.3454, 0.236, 0.2914, 0.1062, 0.1873, 0.05345, 0.2694, 0.1327, 0.3107, 0.176, 0.2434, 0.4167, 0.438, 0.406, 0.4544, 0.4505, 0.4776, 0.4558, 0.4695, 0.4468, 0.4867, 0.445, 0.4962, 0.4945, 0.5006, 0.445, 0.4962, 0.4451, 0.5059, 0.4945, 0.5006, 0.4451, 0.5059, 0.4471, 0.5155, 0.4945, 0.5006, 0.4471, 0.5155, 0.4509, 0.5244, 0.4945, 0.5006, 0.4509, 0.5244, 0.4564, 0.5325, 0.4945, 0.5006, 0.4564, 0.5325, 0.4633, 0.5393, 0.4945, 0.5006, 0.4633, 0.5393, 0.4715, 0.5446, 0.4945, 0.5006, 0.4715, 0.5446, 0.4805, 0.5483, 0.4945, 0.5006, 0.4805, 0.5483, 0.4901, 0.5501, 0.4945, 0.5006, 0.4901, 0.5501, 0.4998, 0.55, 0.4945, 0.5006, 0.4998, 0.55, 0.5093, 0.548, 0.4945, 0.5006, 0.5093, 0.548, 0.5183, 0.5442, 0.4945, 0.5006, 0.5183, 0.5442, 0.5264, 0.5387, 0.4945, 0.5006, 0.5264, 0.5387, 0.5332, 0.5318, 0.4945, 0.5006, 0.5332, 0.5318, 0.5386, 0.5236, 0.4945, 0.5006, 0.5386, 0.5236, 0.5422, 0.5145, 0.4945, 0.5006, 0.5422, 0.5145, 0.544, 0.5049, 0.4945, 0.5006, 0.544, 0.5049, 0.5439, 0.4952, 0.4945, 0.5006, 0.5439, 0.4952, 0.5419, 0.4856, 0.4945, 0.5006, 0.5419, 0.4856, 0.5381, 0.4767, 0.4945, 0.5006, 0.5381, 0.4767, 0.5326, 0.4686, 0.4945, 0.5006, 0.5326, 0.4686, 0.5256, 0.4618, 0.4945, 0.5006, 0.5256, 0.4618, 0.5174, 0.4565, 0.4945, 0.5006, 0.5174, 0.4565, 0.5084, 0.4528, 0.4945, 0.5006, 0.5084, 0.4528, 0.4988, 0.4511, 0.4945, 0.5006, 0.4988, 0.4511, 0.489, 0.4512, 0.4945, 0.5006, 0.489, 0.4512, 0.4795, 0.4532, 0.4945, 0.5006, 0.4795, 0.4532, 0.4706, 0.457, 0.4945, 0.5006, 0.4706, 0.457, 0.4626, 0.4625, 0.4945, 0.5006, 0.4626, 0.4625, 0.4558, 0.4695, 0.4945, 0.5006, 0.4558, 0.4695, 0.4505, 0.4776, 0.4945, 0.5006, 0.1327, 0.3107, 0.1036, 0.3845, 0.1752, 0.4057, 0.1999, 0.3454, 0.05345, 0.2694, 0.01808, 0.3592, 0.1036, 0.3845, 0.1327, 0.3107, 0.4505, 0.4776, 0.4468, 0.4867, 0.4945, 0.5006, 0.406, 0.4544, 0.3986, 0.4725, 0.4468, 0.4867, 0.4505, 0.4776, 0.3601, 0.4302, 0.3487, 0.4576, 0.3986, 0.4725, 0.406, 0.4544, 0.3115, 0.4046, 0.2959, 0.4418, 0.3487, 0.4576, 0.3601, 0.4302, 0.2588, 0.3767, 0.2387, 0.4247, 0.2959, 0.4418, 0.3115, 0.4046, 0.1999, 0.3454, 0.1752, 0.4057, 0.2387, 0.4247, 0.2588, 0.3767])
me_sphere.materials.append(mat_material_002)
me_sphere.use_remesh_preserve_volume = False
me_sphere.use_remesh_preserve_attributes = False
me_sphere.use_mirror_vertex_groups = False
me_sphere.update()

# ---- objects
ob_head = bpy.data.objects.new('head', cam_camera)
ob_lamp = bpy.data.objects.new('Lamp', light_lamp)
ob_ground = bpy.data.objects.new('ground', me_plane)
ob_body = bpy.data.objects.new('body', me_cube)
ob_sky = bpy.data.objects.new('sky', me_sphere)

# ---- transforms, parenting, visibility, modifiers, constraints
ob_head.parent = ob_body
ob_head.matrix_parent_inverse = Matrix(((1.0, 0.0, 0.0, -0.0), (0.0, 1.0, 0.0, -0.0), (0.0, 0.0, 1.0, -1.615), (0.0, 0.0, 0.0, 1.0)))
ob_head.location = (-0.04433, -1.199, 4.159)
ob_head.rotation_euler = (1.442, 1.123e-08, 0.014)
ob_head.scale = (1.0, 1.0, 1.0)
ob_head.lineart.crease_threshold = 0.0
ob_lamp.location = (4.076, 1.005, 5.904)
ob_lamp.rotation_euler = (0.6503, 0.05522, 1.866)
ob_lamp.lock_rotations_4d = False
ob_lamp.empty_display_type = 'ARROWS'
ob_lamp.color = (0.0, 0.0, 0.0, 0.0)
ob_lamp.lineart.crease_threshold = 0.0
ob_ground.location = (0.8188, -0.1131, 0.3243)
ob_ground.scale = (25.0, 25.0, 25.0)
ob_ground.lineart.crease_threshold = 0.0
ob_body.location = (-1.047, -0.112, 1.615)
ob_body.lineart.crease_threshold = 0.0
ob_sky.location = (0.01636, 0.0, -0.06366)
ob_sky.scale = (25.0, 25.0, 25.0)
ob_sky.lineart.crease_threshold = 0.0

# ---- collection membership
col_collection_1.objects.link(ob_head)
col_collection_1.objects.link(ob_lamp)
col_collection_1.objects.link(ob_ground)
col_collection_2.objects.link(ob_body)
col_collection_2.objects.link(ob_sky)

# ---- scene / render settings (as saved in the file)
scene.camera = ob_head
scene.frame_start = 1; scene.frame_end = 250; scene.frame_set(1)
scene.render.engine = 'BLENDER_EEVEE_NEXT'
scene.render.resolution_percentage = 50
scene.render.dither_intensity = 0.0
scene.cycles.use_denoising = False
scene.cycles.samples = 128
scene.cycles.sampling_pattern = 'TABULATED_SOBOL'
scene.cycles.light_sampling_threshold = 0.0
scene.cycles.use_adaptive_sampling = False
scene.cycles.use_light_tree = False
scene.cycles.blur_glossy = 0.0
scene.cycles.sample_clamp_indirect = 0.0
scene.view_settings.view_transform = 'Standard'
bpy.context.view_layer.update()
